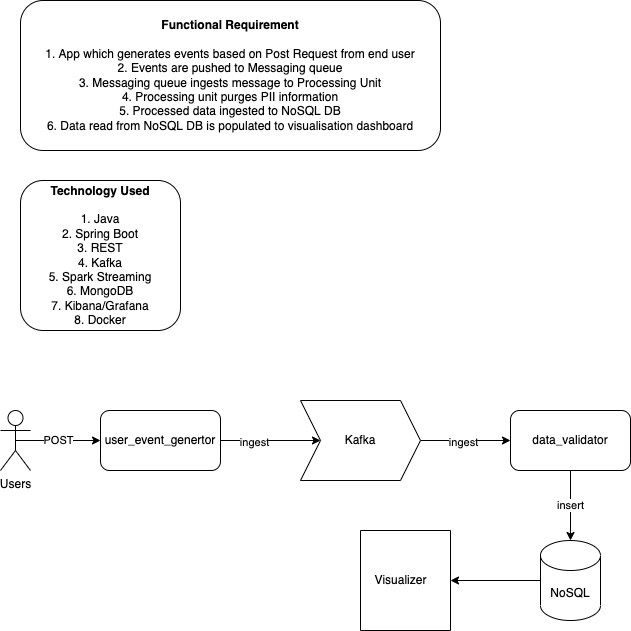

The diagram above was exported from draw.io. Its source (the exported page's mxGraphModel, read from the mxfile embedded in the PNG):
<mxGraphModel dx="946" dy="537" grid="1" gridSize="10" guides="1" tooltips="1" connect="1" arrows="1" fold="1" page="1" pageScale="1" pageWidth="850" pageHeight="1100" math="0" shadow="0">
  <root>
    <mxCell id="0" />
    <mxCell id="1" parent="0" />
    <mxCell id="gcGzdaW02KULEaHoTFXq-1" value="&lt;b&gt;Functional Requirement&lt;/b&gt;&lt;br&gt;&lt;br&gt;1. App which generates events based on Post Request from end user&lt;br&gt;2. Events are pushed to Messaging queue&lt;br&gt;3. Messaging queue ingests message to Processing Unit&lt;br&gt;4. Processing unit purges PII information&lt;br&gt;5. Processed data ingested to NoSQL DB&lt;br&gt;6. Data read from NoSQL DB is populated to visualisation dashboard" style="rounded=1;whiteSpace=wrap;html=1;" vertex="1" parent="1">
      <mxGeometry x="80" y="40" width="420" height="150" as="geometry" />
    </mxCell>
    <mxCell id="gcGzdaW02KULEaHoTFXq-2" value="&lt;b&gt;Technology Used&lt;/b&gt;&lt;br&gt;&lt;br&gt;1. Java&lt;br&gt;2. Spring Boot&lt;br&gt;3. REST&lt;br&gt;4. Kafka&lt;br&gt;5. Spark Streaming&lt;br&gt;6. MongoDB&lt;br&gt;7. Kibana/Grafana&lt;br&gt;8. Docker" style="rounded=1;whiteSpace=wrap;html=1;" vertex="1" parent="1">
      <mxGeometry x="80" y="220" width="160" height="150" as="geometry" />
    </mxCell>
    <mxCell id="gcGzdaW02KULEaHoTFXq-5" value="POST" style="edgeStyle=orthogonalEdgeStyle;rounded=0;orthogonalLoop=1;jettySize=auto;html=1;exitX=0.5;exitY=0.5;exitDx=0;exitDy=0;exitPerimeter=0;entryX=0;entryY=0.5;entryDx=0;entryDy=0;" edge="1" parent="1" source="gcGzdaW02KULEaHoTFXq-3" target="gcGzdaW02KULEaHoTFXq-4">
      <mxGeometry relative="1" as="geometry" />
    </mxCell>
    <mxCell id="gcGzdaW02KULEaHoTFXq-3" value="Users" style="shape=umlActor;verticalLabelPosition=bottom;verticalAlign=top;html=1;outlineConnect=0;" vertex="1" parent="1">
      <mxGeometry x="60" y="450" width="30" height="60" as="geometry" />
    </mxCell>
    <mxCell id="gcGzdaW02KULEaHoTFXq-7" style="edgeStyle=orthogonalEdgeStyle;rounded=0;orthogonalLoop=1;jettySize=auto;html=1;exitX=1;exitY=0.5;exitDx=0;exitDy=0;entryX=0;entryY=0.5;entryDx=0;entryDy=0;" edge="1" parent="1" source="gcGzdaW02KULEaHoTFXq-4" target="gcGzdaW02KULEaHoTFXq-6">
      <mxGeometry relative="1" as="geometry" />
    </mxCell>
    <mxCell id="gcGzdaW02KULEaHoTFXq-12" value="ingest" style="edgeLabel;html=1;align=center;verticalAlign=middle;resizable=0;points=[];" vertex="1" connectable="0" parent="gcGzdaW02KULEaHoTFXq-7">
      <mxGeometry x="-0.34" y="-1" relative="1" as="geometry">
        <mxPoint as="offset" />
      </mxGeometry>
    </mxCell>
    <mxCell id="gcGzdaW02KULEaHoTFXq-4" value="user_event_genertor" style="rounded=1;whiteSpace=wrap;html=1;" vertex="1" parent="1">
      <mxGeometry x="160" y="450" width="120" height="60" as="geometry" />
    </mxCell>
    <mxCell id="gcGzdaW02KULEaHoTFXq-9" style="edgeStyle=orthogonalEdgeStyle;rounded=0;orthogonalLoop=1;jettySize=auto;html=1;exitX=1;exitY=0.5;exitDx=0;exitDy=0;entryX=0;entryY=0.5;entryDx=0;entryDy=0;" edge="1" parent="1" source="gcGzdaW02KULEaHoTFXq-6" target="gcGzdaW02KULEaHoTFXq-8">
      <mxGeometry relative="1" as="geometry" />
    </mxCell>
    <mxCell id="gcGzdaW02KULEaHoTFXq-13" value="ingest" style="edgeLabel;html=1;align=center;verticalAlign=middle;resizable=0;points=[];" vertex="1" connectable="0" parent="gcGzdaW02KULEaHoTFXq-9">
      <mxGeometry x="-0.0667" y="-1" relative="1" as="geometry">
        <mxPoint as="offset" />
      </mxGeometry>
    </mxCell>
    <mxCell id="gcGzdaW02KULEaHoTFXq-6" value="Kafka" style="shape=step;perimeter=stepPerimeter;whiteSpace=wrap;html=1;fixedSize=1;" vertex="1" parent="1">
      <mxGeometry x="360" y="440" width="120" height="80" as="geometry" />
    </mxCell>
    <mxCell id="gcGzdaW02KULEaHoTFXq-11" value="insert" style="edgeStyle=orthogonalEdgeStyle;rounded=0;orthogonalLoop=1;jettySize=auto;html=1;exitX=0.5;exitY=1;exitDx=0;exitDy=0;entryX=0.5;entryY=0;entryDx=0;entryDy=0;entryPerimeter=0;" edge="1" parent="1" source="gcGzdaW02KULEaHoTFXq-8" target="gcGzdaW02KULEaHoTFXq-10">
      <mxGeometry relative="1" as="geometry" />
    </mxCell>
    <mxCell id="gcGzdaW02KULEaHoTFXq-8" value="data_validator" style="rounded=1;whiteSpace=wrap;html=1;" vertex="1" parent="1">
      <mxGeometry x="570" y="450" width="120" height="60" as="geometry" />
    </mxCell>
    <mxCell id="gcGzdaW02KULEaHoTFXq-15" style="edgeStyle=orthogonalEdgeStyle;rounded=0;orthogonalLoop=1;jettySize=auto;html=1;exitX=0;exitY=0.5;exitDx=0;exitDy=0;exitPerimeter=0;" edge="1" parent="1" source="gcGzdaW02KULEaHoTFXq-10" target="gcGzdaW02KULEaHoTFXq-14">
      <mxGeometry relative="1" as="geometry" />
    </mxCell>
    <mxCell id="gcGzdaW02KULEaHoTFXq-10" value="NoSQL" style="shape=cylinder3;whiteSpace=wrap;html=1;boundedLbl=1;backgroundOutline=1;size=15;" vertex="1" parent="1">
      <mxGeometry x="600" y="580" width="60" height="80" as="geometry" />
    </mxCell>
    <mxCell id="gcGzdaW02KULEaHoTFXq-14" value="" style="swimlane;startSize=0;" vertex="1" parent="1">
      <mxGeometry x="420" y="570" width="90" height="100" as="geometry" />
    </mxCell>
    <mxCell id="gcGzdaW02KULEaHoTFXq-16" value="Visualizer" style="text;html=1;align=center;verticalAlign=middle;resizable=0;points=[];autosize=1;strokeColor=none;fillColor=none;" vertex="1" parent="1">
      <mxGeometry x="420" y="605" width="80" height="30" as="geometry" />
    </mxCell>
  </root>
</mxGraphModel>